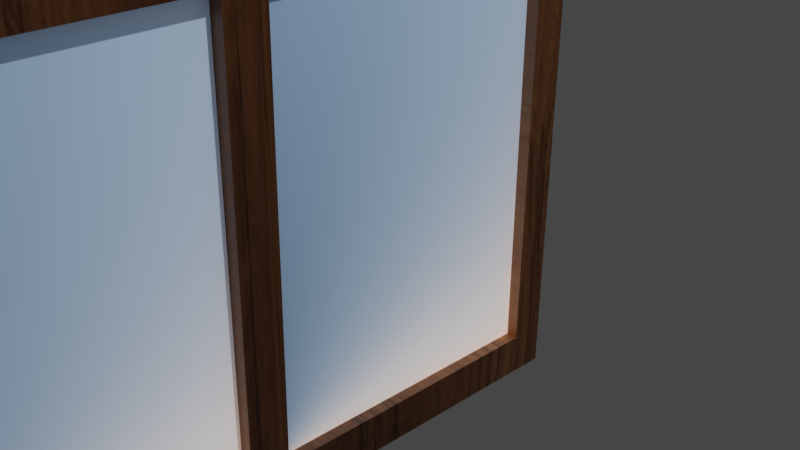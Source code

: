 # Source: jendela_ziz.blend  (saved by Blender 4.2.66; exported with 4.5.12 LTS)
import bpy
from mathutils import Matrix  # noqa: F401  (used for matrix-valued properties, if any)

bpy.ops.wm.read_factory_settings(use_empty=True)
scene = bpy.context.scene
scene.name = 'Scene'

# ---- collections
col_collection = bpy.data.collections.new('Collection'); scene.collection.children.link(col_collection)

# ---- images (referenced by path relative to the original .blend; pixels are not part of the script)
import os
ASSET_DIR = os.environ.get("B2B_ASSET_DIR", "")  # directory of the original .blend (textures are referenced by path, not embedded)
HERE = os.path.dirname(os.path.abspath(__file__))  # packed textures are extracted next to this script under _unpacked/

def load_image(name, relpath, width, height, colorspace="sRGB"):
    """Load a texture the original file referenced (path relative to the .blend, or extracted next to this script)."""
    p = next((c for c in (os.path.join(HERE, relpath), os.path.join(ASSET_DIR, relpath)) if relpath and os.path.exists(c)), "")
    if p:
        img = bpy.data.images.load(p, check_existing=True)
        img.name = name
    else:  # same state as the original file: an image datablock whose file is absent (Cycles renders it pink)
        img = bpy.data.images.new(name, width, height)
        img.source = "FILE"
        img.filepath = "//" + (relpath or name)
    img.colorspace_settings.name = colorspace
    return img
img_shutterstock_627472082_jpg = load_image('shutterstock_627472082.jpg', '_unpacked/shutterstock_627472082.e50fdfbb.jpg', 1000, 667, 'sRGB')
img_whatsapp_image_2024_11_13_at_15_36_47_jpg = load_image('WhatsApp Image 2024-11-13 at 15.36.47.JPG', 'WhatsApp Image 2024-11-13 at 15.36.47.JPG', 1024, 1024, 'sRGB')

# ---- materials (node trees are filled in below, after node groups)
mat_material_002 = bpy.data.materials.new('Material.002')
mat_material_002.use_transparent_shadow = False
mat_whatsapp_image_2024_11_13_at_15_36_47 = bpy.data.materials.new('WhatsApp Image 2024-11-13 at 15.36.47')
mat_whatsapp_image_2024_11_13_at_15_36_47.surface_render_method = 'BLENDED'
mat_whatsapp_image_2024_11_13_at_15_36_47.blend_method = 'BLEND'
mat_material_003 = bpy.data.materials.new('Material.003')
mat_material_003.use_transparent_shadow = False
mat_material_001 = bpy.data.materials.new('Material.001')
mat_material_001.use_transparent_shadow = False
mat_material_005 = bpy.data.materials.new('Material.005')
mat_material_005.use_transparent_shadow = False

# ---- material node trees
mat_material_002.use_nodes = True; mat_material_002.node_tree.nodes.clear()
_N = mat_material_002.node_tree.nodes; _L = mat_material_002.node_tree.links
n0 = _N.new('ShaderNodeBsdfPrincipled'); n0.name = 'Principled BSDF'; n0.location = (10, 300)
n0.distribution = 'GGX'
n0.subsurface_method = 'RANDOM_WALK_SKIN'
n0.inputs[3].default_value = 1.45
n0.inputs[27].default_value = (0.0, 0.0, 0.0, 1.0)
n0.inputs[28].default_value = 1.0
n1 = _N.new('ShaderNodeOutputMaterial'); n1.name = 'Material Output'; n1.location = (300, 300)
n2 = _N.new('ShaderNodeTexImage'); n2.name = 'Image Texture'; n2.location = (-280, 275)
n2.image = img_shutterstock_627472082_jpg
_L.new(n0.outputs[0], n1.inputs[0])
_L.new(n2.outputs[0], n0.inputs[0])
n1.is_active_output = True
mat_whatsapp_image_2024_11_13_at_15_36_47.use_nodes = True; mat_whatsapp_image_2024_11_13_at_15_36_47.node_tree.nodes.clear()
_N = mat_whatsapp_image_2024_11_13_at_15_36_47.node_tree.nodes; _L = mat_whatsapp_image_2024_11_13_at_15_36_47.node_tree.links
n0 = _N.new('ShaderNodeOutputMaterial'); n0.name = 'Material Output'; n0.location = (300, 300)
n1 = _N.new('ShaderNodeTexImage'); n1.name = 'Image Texture'; n1.location = (-200, 300)
n1.image = img_whatsapp_image_2024_11_13_at_15_36_47_jpg
n1.extension = 'CLIP'
n2 = _N.new('ShaderNodeBsdfPrincipled'); n2.name = 'Principled BSDF'; n2.location = (0, 300)
n2.distribution = 'GGX'
n2.subsurface_method = 'RANDOM_WALK_SKIN'
n2.inputs[3].default_value = 1.45
n2.inputs[27].default_value = (0.0, 0.0, 0.0, 1.0)
n2.inputs[28].default_value = 1.0
_L.new(n1.outputs[0], n2.inputs[0])
_L.new(n1.outputs[1], n2.inputs[4])
_L.new(n2.outputs[0], n0.inputs[0])
n0.is_active_output = True
mat_material_003.use_nodes = True; mat_material_003.node_tree.nodes.clear()
_N = mat_material_003.node_tree.nodes; _L = mat_material_003.node_tree.links
n0 = _N.new('ShaderNodeBsdfPrincipled'); n0.name = 'Principled BSDF'; n0.location = (10, 300)
n0.distribution = 'GGX'
n0.subsurface_method = 'RANDOM_WALK_SKIN'
n0.inputs[3].default_value = 1.45
n0.inputs[27].default_value = (0.0, 0.0, 0.0, 1.0)
n0.inputs[28].default_value = 1.0
n1 = _N.new('ShaderNodeOutputMaterial'); n1.name = 'Material Output'; n1.location = (300, 300)
n2 = _N.new('ShaderNodeTexImage'); n2.name = 'Image Texture'; n2.location = (-280, 275)
n2.image = img_shutterstock_627472082_jpg
_L.new(n0.outputs[0], n1.inputs[0])
_L.new(n2.outputs[0], n0.inputs[0])
n1.is_active_output = True
mat_material_001.use_nodes = True; mat_material_001.node_tree.nodes.clear()
_N = mat_material_001.node_tree.nodes; _L = mat_material_001.node_tree.links
n0 = _N.new('ShaderNodeBsdfPrincipled'); n0.name = 'Principled BSDF'; n0.location = (10, 300)
n0.distribution = 'GGX'
n0.subsurface_method = 'RANDOM_WALK_SKIN'
n0.inputs[3].default_value = 1.45
n0.inputs[27].default_value = (0.0, 0.0, 0.0, 1.0)
n0.inputs[28].default_value = 1.0
n1 = _N.new('ShaderNodeOutputMaterial'); n1.name = 'Material Output'; n1.location = (300, 300)
n2 = _N.new('ShaderNodeTexSky'); n2.name = 'Sky Texture'; n2.location = (-280, 280)
_L.new(n0.outputs[0], n1.inputs[0])
_L.new(n2.outputs[0], n0.inputs[0])
n1.is_active_output = True
mat_material_005.use_nodes = True; mat_material_005.node_tree.nodes.clear()
_N = mat_material_005.node_tree.nodes; _L = mat_material_005.node_tree.links
n0 = _N.new('ShaderNodeBsdfPrincipled'); n0.name = 'Principled BSDF'; n0.location = (10, 300)
n0.distribution = 'GGX'
n0.subsurface_method = 'RANDOM_WALK_SKIN'
n0.inputs[3].default_value = 1.45
n0.inputs[27].default_value = (0.0, 0.0, 0.0, 1.0)
n0.inputs[28].default_value = 1.0
n1 = _N.new('ShaderNodeOutputMaterial'); n1.name = 'Material Output'; n1.location = (300, 300)
n2 = _N.new('ShaderNodeTexSky'); n2.name = 'Sky Texture'; n2.location = (-280, 280)
_L.new(n0.outputs[0], n1.inputs[0])
_L.new(n2.outputs[0], n0.inputs[0])
n1.is_active_output = True

# ---- world
world_world = bpy.data.worlds.new('World'); scene.world = world_world
world_world.use_nodes = True; world_world.node_tree.nodes.clear()
_N = world_world.node_tree.nodes; _L = world_world.node_tree.links
n0 = _N.new('ShaderNodeOutputWorld'); n0.name = 'World Output'; n0.location = (300, 300)
n1 = _N.new('ShaderNodeBackground'); n1.name = 'Background'; n1.location = (10, 300)
n1.inputs[0].default_value = (0.05088, 0.05088, 0.05088, 1.0)
_L.new(n1.outputs[0], n0.inputs[0])
n0.is_active_output = True
world_world.color = (0.05088, 0.05088, 0.05088)
world_world.use_sun_shadow = False
world_world.sun_shadow_jitter_overblur = 0.0

# ---- cameras
cam_camera = bpy.data.cameras.new('Camera')
cam_camera.clip_end = 100.0
cam_camera.ortho_scale = 7.314

# ---- lights
light_light = bpy.data.lights.new('Light', 'POINT')
light_light.transmission_factor = 0.0
light_light.energy = 1000.0
light_light.shadow_soft_size = 0.1
light_light.shadow_maximum_resolution = 0.006
light_light.use_absolute_resolution = True

# ---- meshes
me_cube = bpy.data.meshes.new('Cube')
me_cube.from_pydata([(-1.0, -1.0, -1.0), (-1.0, -1.0, 1.0), (-1.0, 1.0, -1.0), (-1.0, 1.0, 1.0), (1.0, -1.0, -1.0), (1.0, -1.0, 1.0), (1.0, 1.0, -1.0), (1.0, 1.0, 1.0)], [], [(0, 1, 3, 2), (2, 3, 7, 6), (6, 7, 5, 4), (4, 5, 1, 0), (2, 6, 4, 0), (7, 3, 1, 5)])
_uv = me_cube.uv_layers.new(name='UVMap')
_uv.uv.foreach_set('vector', [0.375, 0.0, 0.625, 0.0, 0.625, 0.25, 0.375, 0.25, 0.375, 0.25, 0.625, 0.25, 0.625, 0.5, 0.375, 0.5, 0.375, 0.5, 0.625, 0.5, 0.625, 0.75, 0.375, 0.75, 0.375, 0.75, 0.625, 0.75, 0.625, 1.0, 0.375, 1.0, 0.125, 0.5, 0.375, 0.5, 0.375, 0.75, 0.125, 0.75, 0.625, 0.5, 0.875, 0.5, 0.875, 0.75, 0.625, 0.75])
me_cube.materials.append(mat_material_002)
me_cube.update()
me_whatsapp_image_2024_11_13_at_15_36_001 = bpy.data.meshes.new('WhatsApp Image 2024-11-13 at 15.36.001')
me_whatsapp_image_2024_11_13_at_15_36_001.from_pydata([(-0.5074, -0.5, 0.0), (0.5074, -0.5, 0.0), (-0.5074, 0.5, 0.0), (0.5074, 0.5, 0.0)], [], [(0, 1, 3, 2)])
_uv = me_whatsapp_image_2024_11_13_at_15_36_001.uv_layers.new(name='UVMap')
_uv.uv.foreach_set('vector', [0.0, 0.0, 1.0, 0.0, 1.0, 1.0, 0.0, 1.0])
me_whatsapp_image_2024_11_13_at_15_36_001.materials.append(mat_whatsapp_image_2024_11_13_at_15_36_47)
me_whatsapp_image_2024_11_13_at_15_36_001.update()
me_plane_002 = bpy.data.meshes.new('Plane.002')
me_plane_002.from_pydata([(-0.9371, -0.921, 0.002367), (0.9668, -0.921, 0.002367), (-0.9371, 0.9829, 0.002367), (0.9668, 0.9829, 0.002367), (-0.9371, 0.8888, 0.002367), (-0.9371, -0.8269, 0.002367), (0.9668, -0.8269, 0.002367), (0.9668, 0.8888, 0.002367), (0.8196, -0.921, 0.002367), (0.8196, 0.9829, 0.002367), (0.8196, -0.8269, 0.002367), (0.8196, 0.8888, 0.002367), (-0.7817, 0.9829, 0.002367), (-0.7817, -0.8269, 0.002367), (-0.7817, 0.8888, 0.002367), (-0.7817, -0.921, 0.002367)], [], [(11, 7, 3, 9), (8, 1, 6, 10), (10, 6, 7, 11), (15, 8, 10, 13), (14, 11, 9, 12), (4, 14, 12, 2), (0, 15, 13, 5), (5, 13, 14, 4)])
_uv = me_plane_002.uv_layers.new(name='UVMap')
_uv.uv.foreach_set('vector', [0.9227, 0.9506, 1.0, 0.9506, 1.0, 1.0, 0.9227, 1.0, 0.9227, 0.0, 1.0, 0.0, 1.0, 0.04942, 0.9227, 0.04942, 0.9227, 0.04942, 1.0, 0.04942, 1.0, 0.9506, 0.9227, 0.9506, 0.08161, 0.0, 0.9227, 0.0, 0.9227, 0.04942, 0.08161, 0.04942, 0.08161, 0.9506, 0.9227, 0.9506, 0.9227, 1.0, 0.08161, 1.0, 0.0, 0.9506, 0.08161, 0.9506, 0.08161, 1.0, 0.0, 1.0, 0.0, 0.0, 0.08161, 0.0, 0.08161, 0.04942, 0.0, 0.04942, 0.0, 0.04942, 0.08161, 0.04942, 0.08161, 0.9506, 0.0, 0.9506])
me_plane_002.materials.append(mat_material_003)
me_plane_002.update()
me_plane_004 = bpy.data.meshes.new('Plane.004')
me_plane_004.from_pydata([(-1.0, -1.0, 0.0), (1.0, -1.0, 0.0), (-1.0, 1.0, 0.0), (1.0, 1.0, 0.0)], [], [(0, 1, 3, 2)])
_uv = me_plane_004.uv_layers.new(name='UVMap')
_uv.uv.foreach_set('vector', [0.0, 0.0, 1.0, 0.0, 1.0, 1.0, 0.0, 1.0])
me_plane_004.materials.append(mat_material_001)
me_plane_004.update()
me_plane_006 = bpy.data.meshes.new('Plane.006')
me_plane_006.from_pydata([(-1.0, -1.0, 0.0), (1.0, -1.0, 0.0), (-1.0, 1.0, 0.0), (1.0, 1.0, 0.0)], [], [(0, 1, 3, 2)])
_uv = me_plane_006.uv_layers.new(name='UVMap')
_uv.uv.foreach_set('vector', [0.0, 0.0, 1.0, 0.0, 1.0, 1.0, 0.0, 1.0])
me_plane_006.materials.append(mat_material_005)
me_plane_006.update()

# ---- objects
ob_cube = bpy.data.objects.new('Cube', me_cube)
ob_light = bpy.data.objects.new('Light', light_light)
ob_camera = bpy.data.objects.new('Camera', cam_camera)
ob_whatsapp_image_2024_11_13_at_15_36_47 = bpy.data.objects.new('WhatsApp Image 2024-11-13 at 15.36.47', me_whatsapp_image_2024_11_13_at_15_36_001)
ob_plane = bpy.data.objects.new('Plane', me_plane_002)
ob_plane_002 = bpy.data.objects.new('Plane.002', me_plane_004)
ob_plane_004 = bpy.data.objects.new('Plane.004', me_plane_006)

# ---- transforms, parenting, visibility, modifiers, constraints
ob_cube.location = (-0.09319, -0.1089, 0.2942)
ob_cube.rotation_euler = (0.0001537, 0.01507, 0.0102)
ob_cube.scale = (0.2564, 0.2314, 2.858)
ob_light.location = (6.944, 1.409, 12.52)
ob_light.rotation_euler = (0.6503, 0.05522, 1.866)
ob_light.scale = (1.548, 2.016, 2.012)
ob_light.lock_rotations_4d = False
ob_light.empty_display_type = 'ARROWS'
ob_light.color = (0.0, 0.0, 0.0, 0.0)
ob_light.lineart.crease_threshold = 0.0
ob_camera.location = (7.359, -5.173, 4.958)
ob_camera.rotation_euler = (1.109, 0.0, 0.8149)
ob_camera.scale = (0.8621, 0.976, 0.9021)
ob_camera.lock_rotations_4d = False
ob_camera.empty_display_type = 'ARROWS'
ob_camera.color = (0.0, 0.0, 0.0, 0.0)
ob_camera.display_type = 'WIRE'
ob_camera.lineart.crease_threshold = 0.0
ob_whatsapp_image_2024_11_13_at_15_36_47.location = (-0.001618, 0.0, 0.001641)
ob_whatsapp_image_2024_11_13_at_15_36_47.rotation_euler = (0.0, -1.557, 0.0)
ob_plane.location = (-0.3071, -0.1963, 0.2468)
ob_plane.rotation_euler = (0.0, -1.557, 0.0)
ob_plane.scale = (3.047, 4.214, 12.29)
_m = ob_plane.modifiers.new('Solidify', 'SOLIDIFY')
_m.thickness = 0.04
ob_plane_002.location = (0.008336, -1.984, 0.3062)
ob_plane_002.rotation_euler = (0.0, -1.561, 0.0)
ob_plane_002.scale = (2.558, 1.773, 2.374)
ob_plane_004.location = (0.008336, 1.848, 0.31)
ob_plane_004.rotation_euler = (0.0, -1.561, 0.0)
ob_plane_004.scale = (2.558, 1.936, 2.374)

# ---- collection membership
scene.collection.objects.link(ob_cube)
col_collection.objects.link(ob_light)
col_collection.objects.link(ob_camera)
col_collection.objects.link(ob_whatsapp_image_2024_11_13_at_15_36_47)
col_collection.objects.link(ob_plane)
col_collection.objects.link(ob_plane_002)
col_collection.objects.link(ob_plane_004)

# ---- scene / render settings (as saved in the file)
scene.camera = ob_camera
scene.frame_start = 1; scene.frame_end = 250; scene.frame_set(58)
scene.render.engine = 'BLENDER_EEVEE_NEXT'
scene.cycles.sampling_pattern = 'TABULATED_SOBOL'
scene.view_settings.view_transform = 'Filmic'
bpy.context.view_layer.update()
